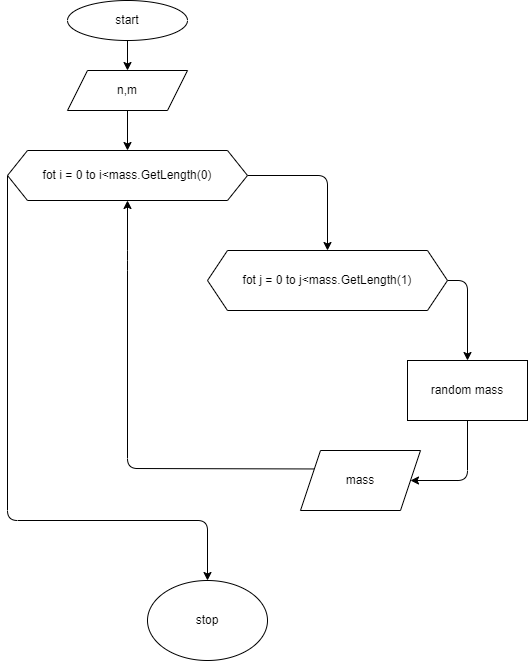

The diagram above was exported from draw.io. Its source (the exported page's mxGraphModel, read from the mxfile embedded in the PNG):
<mxGraphModel dx="806" dy="493" grid="1" gridSize="10" guides="1" tooltips="1" connect="1" arrows="1" fold="1" page="1" pageScale="1" pageWidth="827" pageHeight="1169" math="0" shadow="0">
  <root>
    <mxCell id="0" />
    <mxCell id="1" parent="0" />
    <mxCell id="4" value="" style="edgeStyle=none;html=1;" parent="1" source="2" target="13" edge="1">
      <mxGeometry relative="1" as="geometry">
        <mxPoint x="240" y="120" as="targetPoint" />
      </mxGeometry>
    </mxCell>
    <mxCell id="2" value="start" style="ellipse;whiteSpace=wrap;html=1;" parent="1" vertex="1">
      <mxGeometry x="180" y="40" width="120" height="40" as="geometry" />
    </mxCell>
    <mxCell id="79" value="" style="edgeStyle=none;html=1;" parent="1" source="13" edge="1">
      <mxGeometry relative="1" as="geometry">
        <mxPoint x="240" y="190" as="targetPoint" />
      </mxGeometry>
    </mxCell>
    <mxCell id="13" value="n,m" style="shape=parallelogram;perimeter=parallelogramPerimeter;whiteSpace=wrap;html=1;fixedSize=1;" parent="1" vertex="1">
      <mxGeometry x="180" y="110" width="120" height="40" as="geometry" />
    </mxCell>
    <mxCell id="85" style="edgeStyle=none;html=1;exitX=1;exitY=0.5;exitDx=0;exitDy=0;entryX=0.5;entryY=0;entryDx=0;entryDy=0;" edge="1" parent="1" source="82" target="83">
      <mxGeometry relative="1" as="geometry">
        <Array as="points">
          <mxPoint x="440" y="215" />
        </Array>
      </mxGeometry>
    </mxCell>
    <mxCell id="91" style="edgeStyle=none;html=1;exitX=0;exitY=0.5;exitDx=0;exitDy=0;" edge="1" parent="1" source="82">
      <mxGeometry relative="1" as="geometry">
        <mxPoint x="320" y="620" as="targetPoint" />
        <Array as="points">
          <mxPoint x="120" y="560" />
          <mxPoint x="320" y="560" />
        </Array>
      </mxGeometry>
    </mxCell>
    <mxCell id="82" value="fot i = 0 to i&amp;lt;mass.GetLength(0)" style="shape=hexagon;perimeter=hexagonPerimeter2;whiteSpace=wrap;html=1;fixedSize=1;" vertex="1" parent="1">
      <mxGeometry x="120" y="190" width="240" height="50" as="geometry" />
    </mxCell>
    <mxCell id="87" value="" style="edgeStyle=none;html=1;exitX=1;exitY=0.5;exitDx=0;exitDy=0;entryX=0.5;entryY=0;entryDx=0;entryDy=0;" edge="1" parent="1" source="83" target="86">
      <mxGeometry relative="1" as="geometry">
        <mxPoint x="610" y="380" as="targetPoint" />
        <Array as="points">
          <mxPoint x="580" y="320" />
        </Array>
      </mxGeometry>
    </mxCell>
    <mxCell id="83" value="&lt;span&gt;fot j = 0 to j&amp;lt;mass.GetLength(1)&lt;/span&gt;" style="shape=hexagon;perimeter=hexagonPerimeter2;whiteSpace=wrap;html=1;fixedSize=1;" vertex="1" parent="1">
      <mxGeometry x="320" y="290" width="240" height="60" as="geometry" />
    </mxCell>
    <mxCell id="89" style="edgeStyle=none;html=1;exitX=0.5;exitY=1;exitDx=0;exitDy=0;entryX=1;entryY=0.5;entryDx=0;entryDy=0;" edge="1" parent="1" source="86" target="88">
      <mxGeometry relative="1" as="geometry">
        <Array as="points">
          <mxPoint x="580" y="520" />
        </Array>
      </mxGeometry>
    </mxCell>
    <mxCell id="86" value="random mass" style="whiteSpace=wrap;html=1;" vertex="1" parent="1">
      <mxGeometry x="520" y="400" width="120" height="60" as="geometry" />
    </mxCell>
    <mxCell id="90" style="edgeStyle=none;html=1;exitX=0;exitY=0.25;exitDx=0;exitDy=0;entryX=0.5;entryY=1;entryDx=0;entryDy=0;" edge="1" parent="1" source="88" target="82">
      <mxGeometry relative="1" as="geometry">
        <Array as="points">
          <mxPoint x="240" y="508" />
          <mxPoint x="240" y="300" />
        </Array>
      </mxGeometry>
    </mxCell>
    <mxCell id="88" value="mass" style="shape=parallelogram;perimeter=parallelogramPerimeter;whiteSpace=wrap;html=1;fixedSize=1;" vertex="1" parent="1">
      <mxGeometry x="413" y="490" width="120" height="60" as="geometry" />
    </mxCell>
    <mxCell id="92" value="stop" style="ellipse;whiteSpace=wrap;html=1;" vertex="1" parent="1">
      <mxGeometry x="260" y="620" width="120" height="80" as="geometry" />
    </mxCell>
  </root>
</mxGraphModel>